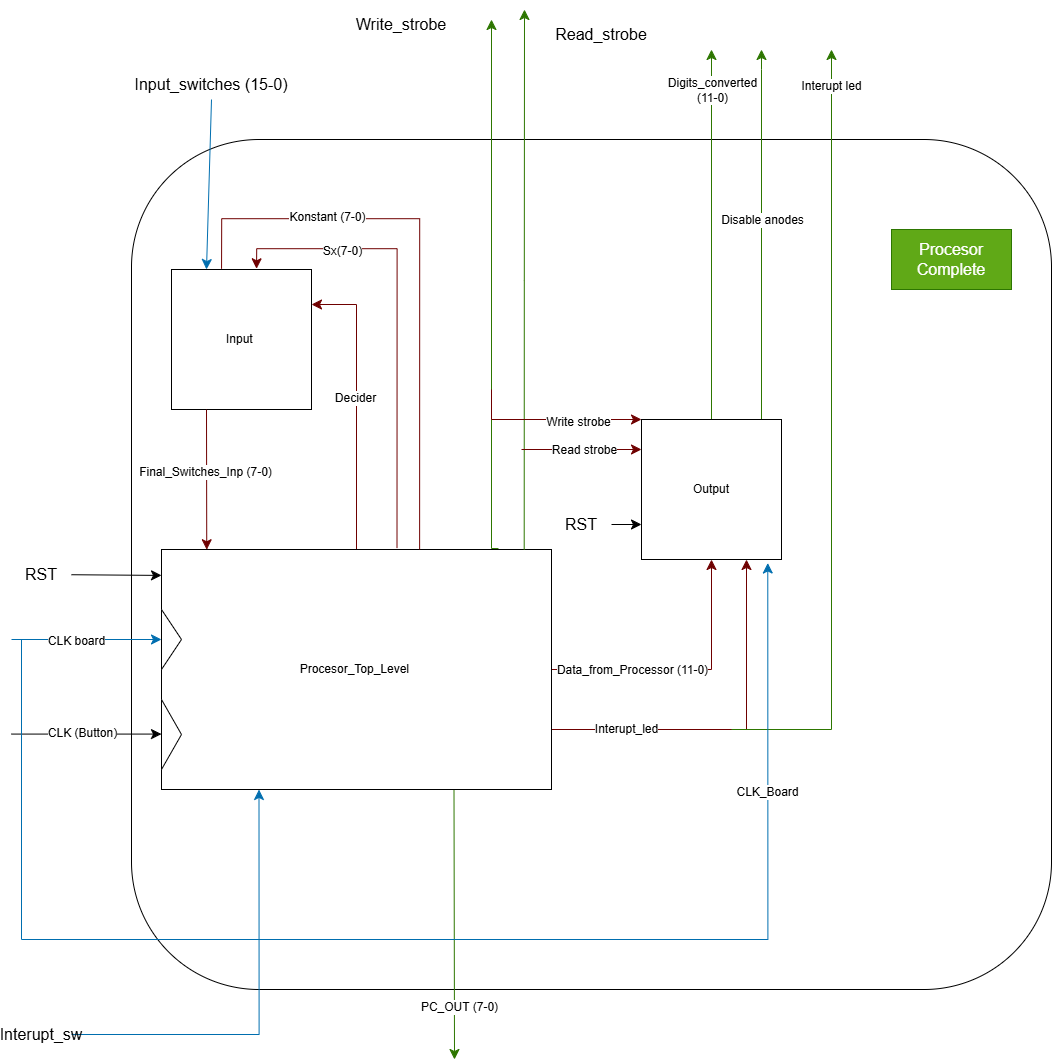

The diagram above was exported from draw.io. Its source (the exported page's mxGraphModel, read from the mxfile embedded in the PNG):
<mxGraphModel dx="1028" dy="916" grid="1" gridSize="10" guides="1" tooltips="1" connect="1" arrows="1" fold="1" page="1" pageScale="1" pageWidth="850" pageHeight="1100" math="0" shadow="0">
  <root>
    <mxCell id="0" />
    <mxCell id="1" parent="0" />
    <mxCell id="tKi8rfwIzVFkWiu78rO--27" parent="1" style="rounded=1;whiteSpace=wrap;html=1;" value="" vertex="1">
      <mxGeometry height="850" width="920" x="310" y="370" as="geometry" />
    </mxCell>
    <mxCell id="tKi8rfwIzVFkWiu78rO--28" edge="1" parent="1" source="tKi8rfwIzVFkWiu78rO--38" style="edgeStyle=none;curved=0;rounded=0;orthogonalLoop=1;jettySize=auto;html=1;exitX=1;exitY=0.5;exitDx=0;exitDy=0;fontSize=12;startSize=8;endSize=8;entryX=0.5;entryY=1;entryDx=0;entryDy=0;fillColor=#a20025;strokeColor=#6F0000;" target="tKi8rfwIzVFkWiu78rO--44">
      <mxGeometry relative="1" as="geometry">
        <Array as="points">
          <mxPoint x="890" y="900" />
        </Array>
        <mxPoint x="910" y="900" as="targetPoint" />
      </mxGeometry>
    </mxCell>
    <mxCell id="tKi8rfwIzVFkWiu78rO--29" connectable="0" parent="tKi8rfwIzVFkWiu78rO--28" style="edgeLabel;html=1;align=center;verticalAlign=middle;resizable=0;points=[];fontSize=12;" value="Data_from_Processor (11-0)" vertex="1">
      <mxGeometry relative="1" x="-0.1272" y="-3" as="geometry">
        <mxPoint x="-38" y="-3" as="offset" />
      </mxGeometry>
    </mxCell>
    <mxCell id="tKi8rfwIzVFkWiu78rO--32" edge="1" parent="1" source="tKi8rfwIzVFkWiu78rO--38" style="rounded=0;orthogonalLoop=1;jettySize=auto;html=1;exitX=0.5;exitY=0;exitDx=0;exitDy=0;fontSize=12;startSize=8;endSize=8;entryX=1;entryY=0.25;entryDx=0;entryDy=0;strokeColor=#6F0000;edgeStyle=orthogonalEdgeStyle;fillColor=#a20025;" target="tKi8rfwIzVFkWiu78rO--39">
      <mxGeometry relative="1" as="geometry">
        <Array as="points">
          <mxPoint x="535" y="535" />
        </Array>
        <mxPoint x="534.7894736842105" y="420" as="targetPoint" />
      </mxGeometry>
    </mxCell>
    <mxCell id="tKi8rfwIzVFkWiu78rO--33" connectable="0" parent="tKi8rfwIzVFkWiu78rO--32" style="edgeLabel;html=1;align=center;verticalAlign=middle;resizable=0;points=[];fontSize=12;" value="Decider" vertex="1">
      <mxGeometry relative="1" x="0.0496" y="2" as="geometry">
        <mxPoint as="offset" />
      </mxGeometry>
    </mxCell>
    <mxCell id="tKi8rfwIzVFkWiu78rO--34" edge="1" parent="1" source="tKi8rfwIzVFkWiu78rO--38" style="edgeStyle=orthogonalEdgeStyle;rounded=0;orthogonalLoop=1;jettySize=auto;html=1;exitX=1;exitY=0.75;exitDx=0;exitDy=0;fontSize=12;startSize=8;endSize=8;entryX=0.75;entryY=1;entryDx=0;entryDy=0;fillColor=#a20025;strokeColor=#6F0000;" target="tKi8rfwIzVFkWiu78rO--44">
      <mxGeometry relative="1" as="geometry">
        <mxPoint x="960" y="960" as="targetPoint" />
      </mxGeometry>
    </mxCell>
    <mxCell id="tKi8rfwIzVFkWiu78rO--35" connectable="0" parent="tKi8rfwIzVFkWiu78rO--34" style="edgeLabel;html=1;align=center;verticalAlign=middle;resizable=0;points=[];fontSize=12;" value="Interupt_led" vertex="1">
      <mxGeometry relative="1" x="-0.5959" y="1" as="geometry">
        <mxPoint as="offset" />
      </mxGeometry>
    </mxCell>
    <mxCell id="tKi8rfwIzVFkWiu78rO--36" edge="1" parent="1" source="tKi8rfwIzVFkWiu78rO--38" style="edgeStyle=none;curved=1;rounded=0;orthogonalLoop=1;jettySize=auto;html=1;exitX=0.75;exitY=1;exitDx=0;exitDy=0;fontSize=12;startSize=8;endSize=8;fillColor=#60a917;strokeColor=#2D7600;">
      <mxGeometry relative="1" as="geometry">
        <mxPoint x="633" y="1290" as="targetPoint" />
      </mxGeometry>
    </mxCell>
    <mxCell id="tKi8rfwIzVFkWiu78rO--37" connectable="0" parent="tKi8rfwIzVFkWiu78rO--36" style="edgeLabel;html=1;align=center;verticalAlign=middle;resizable=0;points=[];fontSize=12;" value="PC_OUT (7-0)" vertex="1">
      <mxGeometry relative="1" x="0.5976" y="4" as="geometry">
        <mxPoint y="1" as="offset" />
      </mxGeometry>
    </mxCell>
    <mxCell id="tKi8rfwIzVFkWiu78rO--38" parent="1" style="rounded=0;whiteSpace=wrap;html=1;" value="Procesor_Top_Level&amp;nbsp;" vertex="1">
      <mxGeometry height="240" width="390" x="340" y="780" as="geometry" />
    </mxCell>
    <mxCell id="tKi8rfwIzVFkWiu78rO--39" parent="1" style="whiteSpace=wrap;html=1;aspect=fixed;" value="Input&amp;nbsp;" vertex="1">
      <mxGeometry height="140" width="140" x="350" y="500" as="geometry" />
    </mxCell>
    <mxCell id="tKi8rfwIzVFkWiu78rO--40" edge="1" parent="1" source="tKi8rfwIzVFkWiu78rO--44" style="edgeStyle=none;curved=1;rounded=0;orthogonalLoop=1;jettySize=auto;html=1;exitX=0.5;exitY=0;exitDx=0;exitDy=0;fontSize=12;startSize=8;endSize=8;fillColor=#60a917;strokeColor=#2D7600;">
      <mxGeometry relative="1" as="geometry">
        <mxPoint x="890" y="280" as="targetPoint" />
      </mxGeometry>
    </mxCell>
    <mxCell id="tKi8rfwIzVFkWiu78rO--41" connectable="0" parent="tKi8rfwIzVFkWiu78rO--40" style="edgeLabel;html=1;align=center;verticalAlign=middle;resizable=0;points=[];fontSize=12;" value="Digits_converted&lt;br&gt;(11-0)" vertex="1">
      <mxGeometry relative="1" x="0.0489" y="-1" as="geometry">
        <mxPoint x="-1" y="-136" as="offset" />
      </mxGeometry>
    </mxCell>
    <mxCell id="tKi8rfwIzVFkWiu78rO--42" edge="1" parent="1" source="tKi8rfwIzVFkWiu78rO--44" style="edgeStyle=orthogonalEdgeStyle;rounded=0;orthogonalLoop=1;jettySize=auto;html=1;exitX=0.75;exitY=0;exitDx=0;exitDy=0;fontSize=12;startSize=8;endSize=8;fillColor=#60a917;strokeColor=#2D7600;">
      <mxGeometry relative="1" as="geometry">
        <Array as="points">
          <mxPoint x="940" y="650" />
          <mxPoint x="940" y="300" />
        </Array>
        <mxPoint x="940" y="280" as="targetPoint" />
      </mxGeometry>
    </mxCell>
    <mxCell id="tKi8rfwIzVFkWiu78rO--43" connectable="0" parent="tKi8rfwIzVFkWiu78rO--42" style="edgeLabel;html=1;align=center;verticalAlign=middle;resizable=0;points=[];fontSize=12;" value="Disable anodes" vertex="1">
      <mxGeometry relative="1" x="0.8068" y="1" as="geometry">
        <mxPoint x="1" y="133" as="offset" />
      </mxGeometry>
    </mxCell>
    <mxCell id="tKi8rfwIzVFkWiu78rO--44" parent="1" style="whiteSpace=wrap;html=1;aspect=fixed;" value="Output" vertex="1">
      <mxGeometry height="140" width="140" x="820" y="650" as="geometry" />
    </mxCell>
    <mxCell id="tKi8rfwIzVFkWiu78rO--45" parent="1" style="triangle;whiteSpace=wrap;html=1;" value="" vertex="1">
      <mxGeometry height="60" width="20" x="340" y="840" as="geometry" />
    </mxCell>
    <mxCell id="tKi8rfwIzVFkWiu78rO--46" parent="1" style="triangle;whiteSpace=wrap;html=1;" value="" vertex="1">
      <mxGeometry height="70" width="20" x="340" y="930" as="geometry" />
    </mxCell>
    <mxCell id="tKi8rfwIzVFkWiu78rO--47" edge="1" parent="1" style="edgeStyle=none;curved=1;rounded=0;orthogonalLoop=1;jettySize=auto;html=1;exitX=1;exitY=0.5;exitDx=0;exitDy=0;entryX=0;entryY=0.5;entryDx=0;entryDy=0;fontSize=12;startSize=8;endSize=8;fillColor=#1ba1e2;strokeColor=#006EAF;" target="tKi8rfwIzVFkWiu78rO--45">
      <mxGeometry relative="1" as="geometry">
        <mxPoint x="190" y="870.0000000000002" as="sourcePoint" />
      </mxGeometry>
    </mxCell>
    <mxCell id="tKi8rfwIzVFkWiu78rO--48" connectable="0" parent="tKi8rfwIzVFkWiu78rO--47" style="edgeLabel;html=1;align=center;verticalAlign=middle;resizable=0;points=[];fontSize=12;" value="CLK board" vertex="1">
      <mxGeometry relative="1" x="-0.1336" y="-1" as="geometry">
        <mxPoint as="offset" />
      </mxGeometry>
    </mxCell>
    <mxCell id="tKi8rfwIzVFkWiu78rO--49" edge="1" parent="1" style="edgeStyle=none;curved=1;rounded=0;orthogonalLoop=1;jettySize=auto;html=1;exitX=1;exitY=0.5;exitDx=0;exitDy=0;entryX=0;entryY=0.5;entryDx=0;entryDy=0;fontSize=12;startSize=8;endSize=8;">
      <mxGeometry relative="1" as="geometry">
        <mxPoint x="190" y="964.5800000000002" as="sourcePoint" />
        <mxPoint x="340" y="964.5799999999999" as="targetPoint" />
      </mxGeometry>
    </mxCell>
    <mxCell id="tKi8rfwIzVFkWiu78rO--50" connectable="0" parent="tKi8rfwIzVFkWiu78rO--49" style="edgeLabel;html=1;align=center;verticalAlign=middle;resizable=0;points=[];fontSize=12;" value="CLK (Button)" vertex="1">
      <mxGeometry relative="1" x="-0.0731" y="2" as="geometry">
        <mxPoint as="offset" />
      </mxGeometry>
    </mxCell>
    <mxCell id="tKi8rfwIzVFkWiu78rO--51" edge="1" parent="1" source="tKi8rfwIzVFkWiu78rO--52" style="edgeStyle=none;curved=1;rounded=0;orthogonalLoop=1;jettySize=auto;html=1;exitX=0.5;exitY=1;exitDx=0;exitDy=0;entryX=0.25;entryY=0;entryDx=0;entryDy=0;fontSize=12;startSize=8;endSize=8;fillColor=#1ba1e2;strokeColor=#006EAF;" target="tKi8rfwIzVFkWiu78rO--39">
      <mxGeometry relative="1" as="geometry" />
    </mxCell>
    <mxCell id="tKi8rfwIzVFkWiu78rO--52" parent="1" style="text;html=1;whiteSpace=wrap;strokeColor=none;fillColor=none;align=center;verticalAlign=middle;rounded=0;fontSize=16;" value="Input_switches (15-0)" vertex="1">
      <mxGeometry height="30" width="160" x="310" y="300" as="geometry" />
    </mxCell>
    <mxCell id="tKi8rfwIzVFkWiu78rO--53" edge="1" parent="1" source="tKi8rfwIzVFkWiu78rO--39" style="edgeStyle=none;curved=1;rounded=0;orthogonalLoop=1;jettySize=auto;html=1;exitX=0.25;exitY=1;exitDx=0;exitDy=0;entryX=0.116;entryY=0.001;entryDx=0;entryDy=0;entryPerimeter=0;fontSize=12;startSize=8;endSize=8;fillColor=#a20025;strokeColor=#6F0000;" target="tKi8rfwIzVFkWiu78rO--38">
      <mxGeometry relative="1" as="geometry">
        <Array as="points" />
      </mxGeometry>
    </mxCell>
    <mxCell id="tKi8rfwIzVFkWiu78rO--54" connectable="0" parent="tKi8rfwIzVFkWiu78rO--53" style="edgeLabel;html=1;align=center;verticalAlign=middle;resizable=0;points=[];fontSize=12;" value="Final_Switches_Inp (7-0)" vertex="1">
      <mxGeometry relative="1" x="-0.1138" y="-2" as="geometry">
        <mxPoint as="offset" />
      </mxGeometry>
    </mxCell>
    <mxCell id="tKi8rfwIzVFkWiu78rO--57" edge="1" parent="1" style="endArrow=classic;html=1;rounded=0;fontSize=12;startSize=8;endSize=8;edgeStyle=orthogonalEdgeStyle;exitX=0.655;exitY=-0.003;exitDx=0;exitDy=0;exitPerimeter=0;entryX=0.75;entryY=0;entryDx=0;entryDy=0;fillColor=#a20025;strokeColor=#6F0000;" value="">
      <mxGeometry height="50" relative="1" width="50" as="geometry">
        <Array as="points">
          <mxPoint x="576.05" y="479.28" />
          <mxPoint x="435.04999999999995" y="479.28" />
        </Array>
        <mxPoint x="575.5" y="778.56" as="sourcePoint" />
        <mxPoint x="435.04999999999995" y="499.28" as="targetPoint" />
      </mxGeometry>
    </mxCell>
    <mxCell id="tKi8rfwIzVFkWiu78rO--58" connectable="0" parent="tKi8rfwIzVFkWiu78rO--57" style="edgeLabel;html=1;align=center;verticalAlign=middle;resizable=0;points=[];fontSize=12;" value="Sx(7-0)" vertex="1">
      <mxGeometry relative="1" x="-0.4328" as="geometry">
        <mxPoint x="-56" y="-168" as="offset" />
      </mxGeometry>
    </mxCell>
    <mxCell id="tKi8rfwIzVFkWiu78rO--59" edge="1" parent="1" style="endArrow=none;html=1;rounded=0;fontSize=12;startSize=8;endSize=8;edgeStyle=orthogonalEdgeStyle;exitX=0.713;exitY=0.003;exitDx=0;exitDy=0;exitPerimeter=0;entryX=0.5;entryY=0;entryDx=0;entryDy=0;fillColor=#a20025;strokeColor=#6F0000;" value="">
      <mxGeometry height="50" relative="1" width="50" as="geometry">
        <Array as="points">
          <mxPoint x="598.05" y="449.28" />
          <mxPoint x="400.04999999999995" y="449.28" />
        </Array>
        <mxPoint x="598.1199999999999" y="779.9999999999998" as="sourcePoint" />
        <mxPoint x="400.04999999999995" y="499.28" as="targetPoint" />
      </mxGeometry>
    </mxCell>
    <mxCell id="tKi8rfwIzVFkWiu78rO--60" connectable="0" parent="tKi8rfwIzVFkWiu78rO--59" style="edgeLabel;html=1;align=center;verticalAlign=middle;resizable=0;points=[];fontSize=12;" value="Konstant (7-0)" vertex="1">
      <mxGeometry relative="1" x="0.4672" y="-2" as="geometry">
        <mxPoint as="offset" />
      </mxGeometry>
    </mxCell>
    <mxCell id="tKi8rfwIzVFkWiu78rO--61" edge="1" parent="1" style="endArrow=classic;html=1;rounded=0;fontSize=12;startSize=8;endSize=8;edgeStyle=orthogonalEdgeStyle;fillColor=#60a917;strokeColor=#2D7600;" value="">
      <mxGeometry height="50" relative="1" width="50" as="geometry">
        <mxPoint x="909.96" y="960" as="sourcePoint" />
        <mxPoint x="1010" y="280" as="targetPoint" />
      </mxGeometry>
    </mxCell>
    <mxCell id="tKi8rfwIzVFkWiu78rO--62" connectable="0" parent="tKi8rfwIzVFkWiu78rO--61" style="edgeLabel;html=1;align=center;verticalAlign=middle;resizable=0;points=[];fontSize=12;" value="Interupt led" vertex="1">
      <mxGeometry relative="1" x="0.8414" y="1" as="geometry">
        <mxPoint y="-26" as="offset" />
      </mxGeometry>
    </mxCell>
    <mxCell id="tKi8rfwIzVFkWiu78rO--63" edge="1" parent="1" style="endArrow=classic;html=1;rounded=0;fontSize=12;startSize=8;endSize=8;edgeStyle=orthogonalEdgeStyle;entryX=0.902;entryY=1.025;entryDx=0;entryDy=0;entryPerimeter=0;fillColor=#1ba1e2;strokeColor=#006EAF;" target="tKi8rfwIzVFkWiu78rO--44" value="">
      <mxGeometry height="50" relative="1" width="50" as="geometry">
        <Array as="points">
          <mxPoint x="200" y="1170" />
          <mxPoint x="946" y="1170" />
        </Array>
        <mxPoint x="200" y="870" as="sourcePoint" />
        <mxPoint x="210" y="1170" as="targetPoint" />
      </mxGeometry>
    </mxCell>
    <mxCell id="tKi8rfwIzVFkWiu78rO--64" connectable="0" parent="tKi8rfwIzVFkWiu78rO--63" style="edgeLabel;html=1;align=center;verticalAlign=middle;resizable=0;points=[];fontSize=12;" value="CLK_Board" vertex="1">
      <mxGeometry relative="1" x="0.6788" y="1" as="geometry">
        <mxPoint as="offset" />
      </mxGeometry>
    </mxCell>
    <mxCell id="tKi8rfwIzVFkWiu78rO--65" edge="1" parent="1" source="tKi8rfwIzVFkWiu78rO--66" style="edgeStyle=none;curved=1;rounded=0;orthogonalLoop=1;jettySize=auto;html=1;exitX=1;exitY=0.5;exitDx=0;exitDy=0;entryX=0;entryY=0.75;entryDx=0;entryDy=0;fontSize=12;startSize=8;endSize=8;" target="tKi8rfwIzVFkWiu78rO--44">
      <mxGeometry relative="1" as="geometry" />
    </mxCell>
    <mxCell id="tKi8rfwIzVFkWiu78rO--66" parent="1" style="text;html=1;whiteSpace=wrap;strokeColor=none;fillColor=none;align=center;verticalAlign=middle;rounded=0;fontSize=16;" value="RST" vertex="1">
      <mxGeometry height="30" width="60" x="730" y="740" as="geometry" />
    </mxCell>
    <mxCell id="tKi8rfwIzVFkWiu78rO--67" parent="1" style="text;html=1;whiteSpace=wrap;strokeColor=none;fillColor=none;align=center;verticalAlign=middle;rounded=0;fontSize=16;" value="RST" vertex="1">
      <mxGeometry height="30" width="60" x="190" y="790" as="geometry" />
    </mxCell>
    <mxCell id="tKi8rfwIzVFkWiu78rO--68" edge="1" parent="1" source="tKi8rfwIzVFkWiu78rO--67" style="edgeStyle=none;curved=1;rounded=0;orthogonalLoop=1;jettySize=auto;html=1;entryX=0;entryY=0.108;entryDx=0;entryDy=0;entryPerimeter=0;fontSize=12;startSize=8;endSize=8;" target="tKi8rfwIzVFkWiu78rO--38">
      <mxGeometry relative="1" as="geometry" />
    </mxCell>
    <mxCell id="tKi8rfwIzVFkWiu78rO--69" parent="1" style="text;html=1;whiteSpace=wrap;strokeColor=#2D7600;fillColor=#60a917;align=center;verticalAlign=middle;rounded=0;fontSize=16;fontColor=#ffffff;" value="Procesor Complete" vertex="1">
      <mxGeometry height="60" width="120" x="1070" y="460" as="geometry" />
    </mxCell>
    <mxCell id="tKi8rfwIzVFkWiu78rO--72" edge="1" parent="1" source="tKi8rfwIzVFkWiu78rO--71" style="edgeStyle=orthogonalEdgeStyle;rounded=0;orthogonalLoop=1;jettySize=auto;html=1;entryX=0.25;entryY=1;entryDx=0;entryDy=0;fontSize=12;startSize=8;endSize=8;fillColor=#1ba1e2;strokeColor=#006EAF;" target="tKi8rfwIzVFkWiu78rO--38">
      <mxGeometry relative="1" as="geometry" />
    </mxCell>
    <mxCell id="tKi8rfwIzVFkWiu78rO--71" parent="1" style="text;html=1;whiteSpace=wrap;strokeColor=none;fillColor=none;align=center;verticalAlign=middle;rounded=0;fontSize=16;" value="Interupt_sw" vertex="1">
      <mxGeometry height="30" width="60" x="190" y="1250" as="geometry" />
    </mxCell>
    <mxCell id="tKi8rfwIzVFkWiu78rO--75" edge="1" parent="1" source="tKi8rfwIzVFkWiu78rO--38" style="endArrow=classic;html=1;rounded=0;fontSize=12;startSize=8;endSize=8;edgeStyle=orthogonalEdgeStyle;exitX=0.93;exitY=0.002;exitDx=0;exitDy=0;exitPerimeter=0;fillColor=#60a917;strokeColor=#2D7600;" value="">
      <mxGeometry height="50" relative="1" width="50" as="geometry">
        <mxPoint x="700" y="730" as="sourcePoint" />
        <mxPoint x="703" y="240" as="targetPoint" />
      </mxGeometry>
    </mxCell>
    <mxCell id="tKi8rfwIzVFkWiu78rO--76" edge="1" parent="1" source="tKi8rfwIzVFkWiu78rO--38" style="endArrow=classic;html=1;rounded=0;fontSize=12;startSize=8;endSize=8;edgeStyle=orthogonalEdgeStyle;exitX=0.864;exitY=-0.004;exitDx=0;exitDy=0;exitPerimeter=0;fillColor=#60a917;strokeColor=#2D7600;" value="">
      <mxGeometry height="50" relative="1" width="50" as="geometry">
        <Array as="points">
          <mxPoint x="670" y="779" />
          <mxPoint x="670" y="650" />
        </Array>
        <mxPoint x="700" y="700" as="sourcePoint" />
        <mxPoint x="670" y="250" as="targetPoint" />
      </mxGeometry>
    </mxCell>
    <mxCell id="tKi8rfwIzVFkWiu78rO--77" edge="1" parent="1" style="endArrow=classic;html=1;rounded=0;fontSize=12;startSize=8;endSize=8;edgeStyle=orthogonalEdgeStyle;fillColor=#a20025;strokeColor=#6F0000;" value="">
      <mxGeometry height="50" relative="1" width="50" as="geometry">
        <mxPoint x="700" y="680" as="sourcePoint" />
        <mxPoint x="820" y="680" as="targetPoint" />
      </mxGeometry>
    </mxCell>
    <mxCell id="tKi8rfwIzVFkWiu78rO--82" connectable="0" parent="tKi8rfwIzVFkWiu78rO--77" style="edgeLabel;html=1;align=center;verticalAlign=middle;resizable=0;points=[];fontSize=12;" value="Read strobe" vertex="1">
      <mxGeometry relative="1" x="0.027" as="geometry">
        <mxPoint as="offset" />
      </mxGeometry>
    </mxCell>
    <mxCell id="tKi8rfwIzVFkWiu78rO--78" edge="1" parent="1" style="endArrow=classic;html=1;rounded=0;fontSize=12;startSize=8;endSize=8;entryX=0;entryY=0;entryDx=0;entryDy=0;edgeStyle=orthogonalEdgeStyle;fillColor=#a20025;strokeColor=#6F0000;" target="tKi8rfwIzVFkWiu78rO--44" value="">
      <mxGeometry height="50" relative="1" width="50" as="geometry">
        <Array as="points">
          <mxPoint x="670" y="650" />
        </Array>
        <mxPoint x="670" y="620" as="sourcePoint" />
        <mxPoint x="720" y="570" as="targetPoint" />
      </mxGeometry>
    </mxCell>
    <mxCell id="tKi8rfwIzVFkWiu78rO--81" connectable="0" parent="tKi8rfwIzVFkWiu78rO--78" style="edgeLabel;html=1;align=center;verticalAlign=middle;resizable=0;points=[];fontSize=12;" value="Write strobe" vertex="1">
      <mxGeometry relative="1" x="0.2878" y="-2" as="geometry">
        <mxPoint as="offset" />
      </mxGeometry>
    </mxCell>
    <mxCell id="tKi8rfwIzVFkWiu78rO--79" parent="1" style="text;html=1;whiteSpace=wrap;strokeColor=none;fillColor=none;align=center;verticalAlign=middle;rounded=0;fontSize=16;" value="Write_strobe" vertex="1">
      <mxGeometry height="30" width="60" x="550" y="240" as="geometry" />
    </mxCell>
    <mxCell id="tKi8rfwIzVFkWiu78rO--80" parent="1" style="text;html=1;whiteSpace=wrap;strokeColor=none;fillColor=none;align=center;verticalAlign=middle;rounded=0;fontSize=16;" value="Read_strobe" vertex="1">
      <mxGeometry height="30" width="60" x="750" y="250" as="geometry" />
    </mxCell>
  </root>
</mxGraphModel>